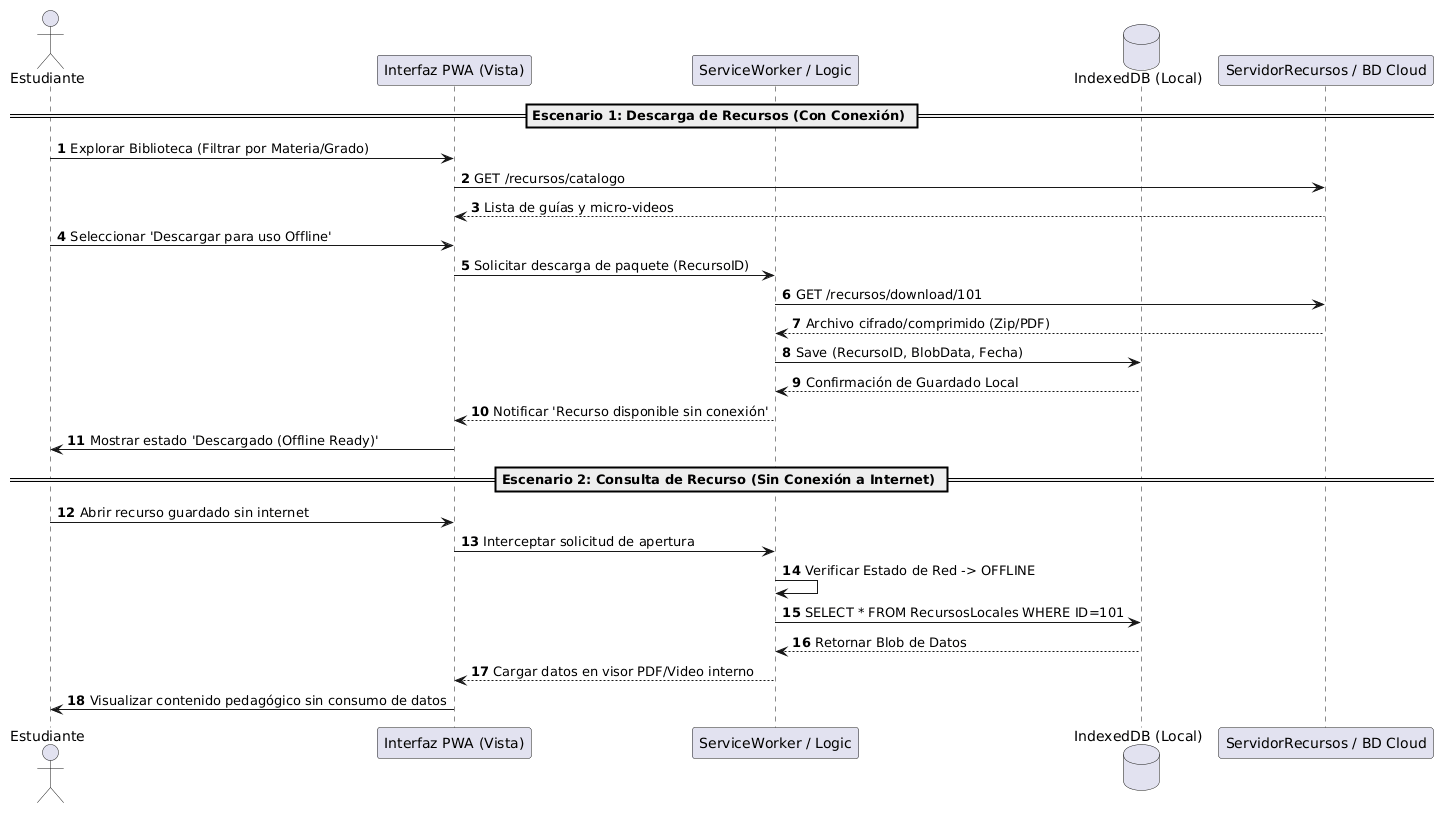

The diagram above was rendered by PlantUML. Its source (embedded in the PNG):
@startuml
autonumber
actor "Estudiante" as E
participant "Interfaz PWA (Vista)" as UI
participant "ServiceWorker / Logic" as SW
database "IndexedDB (Local)" as LocalDB
participant "ServidorRecursos / BD Cloud" as Server

== Escenario 1: Descarga de Recursos (Con Conexión) ==
E -> UI: Explorar Biblioteca (Filtrar por Materia/Grado)
UI -> Server: GET /recursos/catalogo
Server --> UI: Lista de guías y micro-videos
E -> UI: Seleccionar 'Descargar para uso Offline'
UI -> SW: Solicitar descarga de paquete (RecursoID)
SW -> Server: GET /recursos/download/101
Server --> SW: Archivo cifrado/comprimido (Zip/PDF)
SW -> LocalDB: Save (RecursoID, BlobData, Fecha)
LocalDB --> SW: Confirmación de Guardado Local
SW --> UI: Notificar 'Recurso disponible sin conexión'
UI -> E: Mostrar estado 'Descargado (Offline Ready)'

== Escenario 2: Consulta de Recurso (Sin Conexión a Internet) ==
E -> UI: Abrir recurso guardado sin internet
UI -> SW: Interceptar solicitud de apertura
SW -> SW: Verificar Estado de Red -> OFFLINE
SW -> LocalDB: SELECT * FROM RecursosLocales WHERE ID=101
LocalDB --> SW: Retornar Blob de Datos
SW --> UI: Cargar datos en visor PDF/Video interno
UI -> E: Visualizar contenido pedagógico sin consumo de datos
@enduml